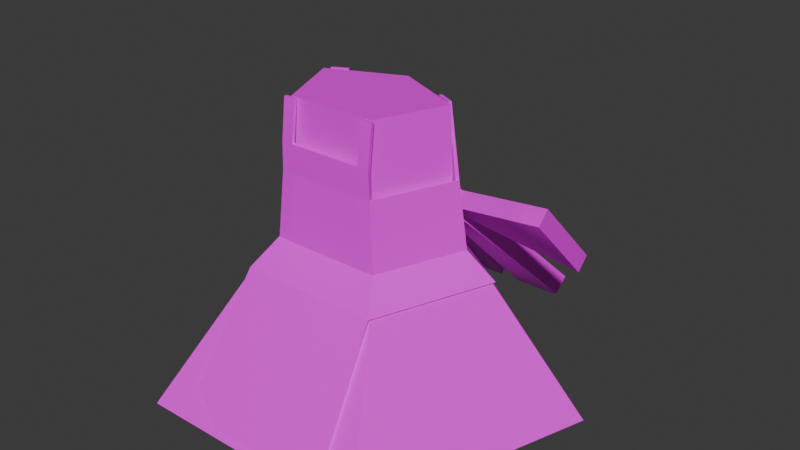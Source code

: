 # Source: body.blend  (saved by Blender 4.4.30; exported with 4.5.12 LTS)
import bpy
from mathutils import Matrix  # noqa: F401  (used for matrix-valued properties, if any)

bpy.ops.wm.read_factory_settings(use_empty=True)
scene = bpy.context.scene
scene.name = 'Scene'

# ---- collections
col_collection = bpy.data.collections.new('Collection'); scene.collection.children.link(col_collection)

# ---- images (referenced by path relative to the original .blend; pixels are not part of the script)
import os
ASSET_DIR = os.environ.get("B2B_ASSET_DIR", "")  # directory of the original .blend (textures are referenced by path, not embedded)
HERE = os.path.dirname(os.path.abspath(__file__))  # packed textures are extracted next to this script under _unpacked/

def load_image(name, relpath, width, height, colorspace="sRGB"):
    """Load a texture the original file referenced (path relative to the .blend, or extracted next to this script)."""
    p = next((c for c in (os.path.join(HERE, relpath), os.path.join(ASSET_DIR, relpath)) if relpath and os.path.exists(c)), "")
    if p:
        img = bpy.data.images.load(p, check_existing=True)
        img.name = name
    else:  # same state as the original file: an image datablock whose file is absent (Cycles renders it pink)
        img = bpy.data.images.new(name, width, height)
        img.source = "FILE"
        img.filepath = "//" + (relpath or name)
    img.colorspace_settings.name = colorspace
    return img
img_body_png = load_image('body.png', 'body.png', 1024, 1024, 'sRGB')

# ---- materials (node trees are filled in below, after node groups)
mat_material = bpy.data.materials.new('Material')
mat_material.alpha_threshold = 0.0
mat_material.roughness = 0.5
mat_material.line_color = (0.0, 0.0, 0.0, 1.0)

# ---- material node trees
mat_material.use_nodes = True; mat_material.node_tree.nodes.clear()
_N = mat_material.node_tree.nodes; _L = mat_material.node_tree.links
n0 = _N.new('ShaderNodeOutputMaterial'); n0.name = 'Material Output'; n0.location = (300, 300)
n1 = _N.new('ShaderNodeBsdfPrincipled'); n1.name = 'Principled BSDF'; n1.location = (10, 300)
n1.inputs[3].default_value = 1.45
n2 = _N.new('ShaderNodeTexImage'); n2.name = '画像テクスチャ'; n2.location = (-280, 280)
n2.image = img_body_png
_L.new(n1.outputs[0], n0.inputs[0])
_L.new(n2.outputs[0], n1.inputs[0])
n0.is_active_output = True

# ---- world
world_world = bpy.data.worlds.new('World'); scene.world = world_world
world_world.use_nodes = True; world_world.node_tree.nodes.clear()
_N = world_world.node_tree.nodes; _L = world_world.node_tree.links
n0 = _N.new('ShaderNodeOutputWorld'); n0.name = 'World Output'; n0.location = (300, 300)
n1 = _N.new('ShaderNodeBackground'); n1.name = 'Background'; n1.location = (10, 300)
n1.inputs[0].default_value = (0.05088, 0.05088, 0.05088, 1.0)
_L.new(n1.outputs[0], n0.inputs[0])
n0.is_active_output = True
world_world.color = (0.05088, 0.05088, 0.05088)
world_world.sun_shadow_jitter_overblur = 0.0

# ---- meshes
me_006 = bpy.data.meshes.new('円柱.006')
me_006.from_pydata([(0.5064, -0.9728, -0.8172), (-0.5064, -0.9728, -0.8172), (0.0, 0.4829, -3.646e-08), (0.5665, 0.1492, -1.127e-08), (0.3501, -0.3907, 2.95e-08), (-0.3501, -0.3907, 2.95e-08), (-0.5665, 0.1492, -1.127e-08), (0.7357, 0.2087, -0.1786), (0.4547, -0.5464, -0.1786), (-0.4547, -0.5464, -0.1786), (-0.7357, 0.2087, -0.1786), (0.0, 0.6754, -0.1786), (0.3173, -0.3645, 0.4368), (0.5135, 0.1248, 0.4368), (-0.2661, -1.066, -0.9472), (0.2661, -1.066, -0.9472), (0.2667, -0.3907, 2.95e-08), (-0.2667, -0.3907, 2.95e-08), (-0.2667, -0.5464, -0.1786), (0.2667, -0.5464, -0.1786), (-0.3173, -0.3645, 0.4368), (-0.5135, 0.1248, 0.4368), (0.2417, -0.3645, 0.4368), (-0.2417, -0.3645, 0.4368), (0.3173, -0.3645, 0.6148), (-0.3173, -0.3645, 0.6148), (0.2417, -0.3645, 0.6148), (-0.2417, -0.3645, 0.6148), (0.3173, -0.333, 0.872), (-0.3173, -0.333, 0.872), (0.2417, -0.333, 0.872), (-0.2417, -0.333, 0.872), (0.4357, 0.1427, 0.8752), (-0.4352, 0.1448, 0.8746), (-0.4383, 0.2248, -1.697e-08), (-0.3679, 0.442, -0.1786), (-0.3972, 0.1933, 0.4368), (-0.3315, 0.1914, 0.877), (0.4383, 0.2248, -1.697e-08), (0.3679, 0.442, -0.1786), (0.3972, 0.1933, 0.4368), (0.3327, 0.1908, 0.8765), (0.5066, -0.9894, -0.806), (-0.5066, -0.9894, -0.806), (0.0, 0.4969, 0.01433), (0.5827, 0.1547, 0.01044), (0.3601, -0.405, 0.009721), (-0.3601, -0.405, 0.009721), (-0.5827, 0.1547, 0.01044), (0.7488, 0.2132, -0.1641), (0.4594, -0.5606, -0.1653), (-0.4594, -0.5606, -0.1653), (-0.7488, 0.2132, -0.1641), (0.0, 0.6893, -0.1643), (0.3246, -0.3832, 0.438), (0.5301, 0.1356, 0.439), (-0.2661, -1.083, -0.936), (0.2661, -1.083, -0.936), (0.2667, -0.4092, 0.007573), (-0.2667, -0.4092, 0.007573), (-0.2667, -0.5622, -0.1664), (0.2667, -0.5622, -0.1664), (-0.3246, -0.3832, 0.438), (-0.5301, 0.1356, 0.439), (0.2417, -0.3845, 0.4374), (-0.2417, -0.3845, 0.4374), (0.3173, -0.3845, 0.6148), (-0.3173, -0.3845, 0.6148), (0.2417, -0.3845, 0.6148), (-0.2417, -0.3845, 0.6148), (0.3173, -0.353, 0.872), (-0.3173, -0.353, 0.872), (0.2417, -0.353, 0.872), (-0.2417, -0.353, 0.872), (0.4441, 0.1608, 0.8763), (-0.4434, 0.163, 0.8757), (-0.4474, 0.2398, 0.009504), (-0.3758, 0.455, -0.1656), (-0.4073, 0.2104, 0.4385), (-0.3397, 0.2096, 0.8781), (0.4474, 0.2398, 0.009504), (0.3758, 0.455, -0.1656), (0.4073, 0.2104, 0.4385), (0.3411, 0.2089, 0.8776), (0.0, 1.345, -1.0), (0.0, 0.3328, 0.8724), (1.279, 0.4155, -1.0), (0.4689, 0.1235, 0.8724), (0.7904, -1.088, -1.0), (0.2898, -0.3233, 0.8724), (-0.7904, -1.088, -1.0), (-0.2898, -0.3233, 0.8724), (-1.279, 0.4155, -1.0), (-0.4689, 0.1235, 0.8724), (0.0, 0.4829, -3.646e-08), (0.5665, 0.1492, -1.127e-08), (0.3501, -0.3907, 2.95e-08), (-0.3501, -0.3907, 2.95e-08), (-0.5665, 0.1492, -1.127e-08), (0.7357, 0.2087, -0.1786), (0.4547, -0.5464, -0.1786), (-0.4547, -0.5464, -0.1786), (-0.7357, 0.2087, -0.1786), (0.0, 0.6754, -0.1786), (0.0, 0.3578, 0.2064), (0.4982, 0.1312, 0.2064), (0.3079, -0.3436, 0.2064), (-0.3079, -0.3436, 0.2064), (-0.4982, 0.1312, 0.2064), (0.0, 0.3288, -0.342), (0.3127, 0.1016, -0.342), (0.1933, -0.266, -0.342), (-0.1933, -0.266, -0.342), (-0.3127, 0.1016, -0.342), (0.1841, 0.6183, -0.09157), (0.1841, 0.495, 0.0316), (0.1841, 0.7204, 0.0106), (0.1841, 0.5971, 0.1338), (0.0, 0.7357, -0.004691), (0.0, 0.5818, 0.1491), (0.0, 0.6336, -0.1069), (0.0, 0.4797, 0.04689), (0.2037, 0.5991, 0.1127), (0.2037, 0.6993, 0.01256), (0.2037, 0.6163, -0.0705), (0.2037, 0.5161, 0.02964), (0.9214, 0.4437, 0.268), (0.9278, 0.9184, -0.2237), (0.9278, 0.8354, -0.3067), (0.9214, 0.3607, 0.185), (-0.1841, 0.6183, -0.09157), (-0.1841, 0.495, 0.0316), (-0.1841, 0.7204, 0.0106), (-0.1841, 0.5971, 0.1338), (-0.2037, 0.5991, 0.1127), (-0.2037, 0.6993, 0.01256), (-0.2037, 0.6163, -0.0705), (-0.2037, 0.5161, 0.02964), (-0.9214, 0.4437, 0.268), (-0.915, 0.9184, -0.2237), (-0.915, 0.8354, -0.3067), (-0.9214, 0.3607, 0.185), (0.07143, 1.604, -0.8722), (0.4011, 1.589, -0.8569), (0.4011, 1.486, -0.9591), (0.07143, 1.502, -0.9744), (-0.07506, 1.604, -0.8722), (-0.07506, 1.502, -0.9744), (-0.3974, 1.486, -0.9591), (-0.3974, 1.589, -0.8569)], [], [(35, 11, 2, 34), (9, 10, 6, 5), (8, 19, 16, 4), (7, 8, 4, 3), (39, 7, 3, 38), (0, 15, 19, 8), (18, 9, 5, 17), (3, 4, 12, 13), (14, 18, 19, 15), (18, 17, 16, 19), (14, 1, 9, 18), (5, 6, 21, 20), (17, 5, 20, 23), (38, 3, 13, 40), (16, 17, 23, 22), (4, 16, 22, 12), (23, 20, 25, 27), (12, 22, 26, 24), (22, 23, 27, 26), (27, 25, 29, 31), (24, 26, 30, 28), (40, 13, 32, 41), (21, 36, 37, 33), (6, 34, 36, 21), (10, 35, 34, 6), (11, 39, 38, 2), (77, 76, 44, 53), (51, 47, 48, 52), (50, 46, 58, 61), (49, 45, 46, 50), (81, 80, 45, 49), (42, 50, 61, 57), (60, 59, 47, 51), (45, 55, 54, 46), (56, 57, 61, 60), (60, 61, 58, 59), (56, 60, 51, 43), (47, 62, 63, 48), (59, 65, 62, 47), (80, 82, 55, 45), (58, 64, 65, 59), (46, 54, 64, 58), (65, 69, 67, 62), (54, 66, 68, 64), (64, 68, 69, 65), (69, 73, 71, 67), (66, 70, 72, 68), (82, 83, 74, 55), (63, 75, 79, 78), (48, 63, 78, 76), (52, 48, 76, 77), (53, 44, 80, 81), (0, 8, 50, 42), (9, 1, 43, 51), (34, 2, 44, 76), (7, 39, 81, 49), (8, 7, 49, 50), (20, 21, 63, 62), (10, 9, 51, 52), (11, 35, 77, 53), (13, 12, 54, 55), (14, 15, 57, 56), (1, 14, 56, 43), (15, 0, 42, 57), (26, 27, 69, 68), (25, 20, 62, 67), (12, 24, 66, 54), (28, 30, 72, 70), (31, 29, 71, 73), (27, 31, 73, 69), (29, 25, 67, 71), (24, 28, 70, 66), (30, 26, 68, 72), (41, 32, 74, 83), (21, 33, 75, 63), (32, 13, 55, 74), (35, 10, 52, 77), (33, 37, 79, 75), (37, 36, 78, 79), (36, 34, 76, 78), (2, 38, 80, 44), (39, 11, 53, 81), (40, 41, 83, 82), (38, 40, 82, 80), (104, 85, 87, 105), (105, 87, 89, 106), (106, 89, 91, 107), (87, 85, 93, 91, 89), (107, 91, 93, 108), (108, 93, 85, 104), (90, 92, 113, 112), (102, 98, 94, 103), (101, 97, 98, 102), (100, 96, 97, 101), (99, 95, 96, 100), (103, 94, 95, 99), (84, 103, 99, 86), (86, 99, 100, 88), (88, 100, 101, 90), (90, 101, 102, 92), (92, 102, 103, 84), (98, 108, 104, 94), (97, 107, 108, 98), (96, 106, 107, 97), (95, 105, 106, 96), (94, 104, 105, 95), (109, 110, 111, 112, 113), (86, 88, 111, 110), (92, 84, 109, 113), (84, 86, 110, 109), (88, 90, 112, 111), (118, 119, 117, 116), (117, 115, 125, 122), (117, 119, 121, 115), (114, 115, 121, 120), (122, 125, 129, 126), (116, 117, 122, 123), (115, 114, 124, 125), (114, 116, 123, 124), (127, 126, 129, 128), (123, 122, 126, 127), (125, 124, 128, 129), (124, 123, 127, 128), (118, 132, 133, 119), (133, 134, 137, 131), (133, 131, 121, 119), (130, 120, 121, 131), (134, 138, 141, 137), (132, 135, 134, 133), (131, 137, 136, 130), (130, 136, 135, 132), (139, 140, 141, 138), (135, 139, 138, 134), (137, 141, 140, 136), (136, 140, 139, 135), (142, 143, 144, 145), (116, 143, 142, 118), (114, 144, 143, 116), (120, 145, 144, 114), (118, 142, 145, 120), (146, 147, 148, 149), (120, 147, 146, 118), (130, 148, 147, 120), (132, 149, 148, 130), (118, 146, 149, 132)])
me_006.polygons.foreach_set('use_smooth', [True] * 145)
_k = set([(0, 8), (0, 15), (0, 42), (1, 9), (1, 14), (1, 43), (2, 11), (2, 34), (2, 38), (2, 44), (3, 4), (3, 7), (3, 13), (3, 38), (4, 8), (4, 12), (4, 16), (5, 6), (5, 9), (5, 17), (5, 20), (6, 10), (6, 21), (6, 34), (7, 8), (7, 39), (7, 49), (8, 19), (8, 50), (9, 10), (9, 18), (9, 51), (10, 35), (10, 52), (11, 35), (11, 39), (11, 53), (12, 13), (12, 22), (12, 24), (12, 54), (13, 32), (13, 40), (13, 55), (14, 15), (14, 56), (15, 57), (16, 17), (18, 19), (20, 21), (20, 23), (20, 25), (20, 62), (21, 33), (21, 36), (21, 63), (22, 23), (24, 28), (24, 66), (25, 29), (25, 67), (26, 27), (26, 30), (26, 68), (27, 31), (27, 69), (28, 30), (28, 70), (29, 31), (29, 71), (30, 72), (31, 73), (32, 41), (32, 74), (33, 37), (33, 75), (34, 35), (34, 36), (34, 76), (35, 77), (36, 37), (36, 78), (37, 79), (38, 39), (38, 40), (38, 80), (39, 81), (40, 41), (40, 82), (41, 83), (42, 50), (42, 57), (43, 51), (43, 56), (44, 53), (44, 76), (44, 80), (45, 46), (45, 49), (45, 55), (45, 80), (46, 50), (46, 54), (46, 58), (47, 48), (47, 51), (47, 59), (47, 62), (48, 52), (48, 63), (48, 76), (49, 50), (49, 81), (50, 61), (51, 52), (51, 60), (52, 77), (53, 77), (53, 81), (54, 55), (54, 64), (54, 66), (55, 74), (55, 82), (56, 57), (58, 59), (58, 64), (59, 65), (60, 61), (62, 63), (62, 65), (62, 67), (63, 75), (63, 78), (64, 65), (66, 70), (67, 71), (68, 69), (68, 72), (69, 73), (70, 72), (71, 73), (74, 83), (75, 79), (76, 77), (76, 78), (78, 79), (80, 81), (80, 82), (82, 83), (84, 86), (84, 92), (84, 103), (84, 109), (85, 87), (85, 93), (85, 104), (86, 88), (86, 99), (86, 110), (87, 89), (87, 105), (88, 90), (88, 100), (88, 111), (89, 91), (89, 106), (90, 92), (90, 101), (90, 112), (91, 93), (91, 107), (92, 102), (92, 113), (93, 108), (94, 95), (94, 98), (94, 103), (94, 104), (95, 96), (95, 99), (95, 105), (96, 97), (96, 100), (96, 106), (97, 98), (97, 101), (97, 107), (98, 102), (98, 108), (99, 100), (99, 103), (100, 101), (101, 102), (102, 103), (104, 105), (104, 108), (105, 106), (106, 107), (107, 108), (109, 110), (109, 113), (110, 111), (111, 112), (112, 113), (114, 115), (114, 116), (114, 124), (114, 144), (115, 117), (115, 121), (115, 125), (116, 117), (116, 123), (116, 143), (117, 119), (117, 122), (118, 120), (118, 142), (118, 146), (119, 121), (119, 133), (120, 145), (120, 147), (121, 131), (122, 123), (122, 125), (122, 126), (123, 124), (123, 127), (124, 125), (124, 128), (125, 129), (126, 127), (126, 129), (127, 128), (128, 129), (130, 131), (130, 132), (130, 136), (130, 148), (131, 133), (131, 137), (132, 133), (132, 135), (132, 149), (133, 134), (134, 135), (134, 137), (134, 138), (135, 136), (135, 139), (136, 137), (136, 140), (137, 141), (138, 139), (138, 141), (139, 140), (140, 141), (142, 143), (142, 145), (143, 144), (144, 145), (146, 147), (146, 149), (147, 148), (148, 149)])
me_006.attributes.new('sharp_edge', 'BOOLEAN', 'EDGE').data.foreach_set('value', [ (min(e.vertices), max(e.vertices)) in _k for e in me_006.edges])
_uv = me_006.uv_layers.new(name='UVMap')
_uv.uv.foreach_set('vector', [0.8918, 0.7562, 0.9167, 0.7493, 0.9148, 0.7637, 0.8804, 0.7747, 0.7997, 0.7765, 0.864, 0.7551, 0.8688, 0.7733, 0.8164, 0.7945, 0.7554, 0.8247, 0.7678, 0.8188, 0.7786, 0.8341, 0.7729, 0.839, 0.741, 0.8851, 0.7554, 0.8247, 0.7729, 0.839, 0.7573, 0.8879, 0.7445, 0.9091, 0.741, 0.8851, 0.7573, 0.8879, 0.7595, 0.8976, 0.7438, 0.7935, 0.7465, 0.784, 0.7678, 0.8188, 0.7554, 0.8247, 0.7946, 0.7905, 0.7997, 0.7765, 0.8164, 0.7945, 0.8115, 0.8008, 0.7573, 0.8879, 0.7729, 0.839, 0.8036, 0.8621, 0.7839, 0.8923, 0.7541, 0.7734, 0.7946, 0.7905, 0.7678, 0.8188, 0.7465, 0.784, 0.7946, 0.7905, 0.8115, 0.8008, 0.7786, 0.8341, 0.7678, 0.8188, 0.7541, 0.7734, 0.7641, 0.7684, 0.7997, 0.7765, 0.7946, 0.7905, 0.8164, 0.7945, 0.8688, 0.7733, 0.8772, 0.8051, 0.8412, 0.8272, 0.8115, 0.8008, 0.8164, 0.7945, 0.8412, 0.8272, 0.8362, 0.8314, 0.7595, 0.8976, 0.7573, 0.8879, 0.7839, 0.8923, 0.7828, 0.8991, 0.7786, 0.8341, 0.8115, 0.8008, 0.8362, 0.8314, 0.8076, 0.8575, 0.7729, 0.839, 0.7786, 0.8341, 0.8076, 0.8575, 0.8036, 0.8621, 0.8362, 0.8314, 0.8412, 0.8272, 0.85, 0.8391, 0.8452, 0.8428, 0.8036, 0.8621, 0.8076, 0.8575, 0.8171, 0.8667, 0.8135, 0.8703, 0.8076, 0.8575, 0.8362, 0.8314, 0.8452, 0.8428, 0.8171, 0.8667, 0.8452, 0.8428, 0.85, 0.8391, 0.8645, 0.8552, 0.8587, 0.8615, 0.8135, 0.8703, 0.8171, 0.8667, 0.8303, 0.8805, 0.827, 0.8856, 0.7828, 0.8991, 0.7839, 0.8923, 0.8003, 0.9006, 0.8004, 0.9061, 0.8772, 0.8051, 0.8852, 0.8029, 0.8944, 0.818, 0.8935, 0.8301, 0.8688, 0.7733, 0.8804, 0.7747, 0.8852, 0.8029, 0.8772, 0.8051, 0.864, 0.7551, 0.8918, 0.7562, 0.8804, 0.7747, 0.8688, 0.7733, 0.741, 0.931, 0.7445, 0.9091, 0.7595, 0.8976, 0.7531, 0.9281, 0.5664, 0.08184, 0.5704, 0.1009, 0.5383, 0.08657, 0.5393, 0.06874, 0.6178, 0.1486, 0.6005, 0.1509, 0.5796, 0.1068, 0.5934, 0.0954, 0.6176, 0.2071, 0.6002, 0.2046, 0.6002, 0.1975, 0.6164, 0.1956, 0.5925, 0.2599, 0.5789, 0.2483, 0.6002, 0.2046, 0.6176, 0.2071, 0.5654, 0.273, 0.5696, 0.2541, 0.5789, 0.2483, 0.5925, 0.2599, 0.6633, 0.2088, 0.6176, 0.2071, 0.6164, 0.1956, 0.6726, 0.1943, 0.6164, 0.1601, 0.6005, 0.158, 0.6005, 0.1509, 0.6178, 0.1486, 0.5789, 0.2483, 0.5567, 0.23, 0.5692, 0.1991, 0.6002, 0.2046, 0.6731, 0.1628, 0.6726, 0.1943, 0.6164, 0.1956, 0.6164, 0.1601, 0.6164, 0.1601, 0.6164, 0.1956, 0.6002, 0.1975, 0.6005, 0.158, 0.6731, 0.1628, 0.6164, 0.1601, 0.6178, 0.1486, 0.6641, 0.148, 0.6005, 0.1509, 0.5692, 0.1561, 0.557, 0.1249, 0.5796, 0.1068, 0.6005, 0.158, 0.5695, 0.1617, 0.5692, 0.1561, 0.6005, 0.1509, 0.5696, 0.2541, 0.5504, 0.2361, 0.5567, 0.23, 0.5789, 0.2483, 0.6002, 0.1975, 0.5695, 0.1935, 0.5695, 0.1617, 0.6005, 0.158, 0.6002, 0.2046, 0.5692, 0.1991, 0.5695, 0.1935, 0.6002, 0.1975, 0.5695, 0.1617, 0.5577, 0.162, 0.5575, 0.157, 0.5692, 0.1561, 0.5692, 0.1991, 0.5576, 0.1983, 0.5578, 0.1933, 0.5695, 0.1935, 0.5695, 0.1935, 0.5578, 0.1933, 0.5577, 0.162, 0.5695, 0.1617, 0.5577, 0.162, 0.5405, 0.1625, 0.5403, 0.1575, 0.5575, 0.157, 0.5576, 0.1983, 0.5406, 0.1978, 0.5407, 0.1928, 0.5578, 0.1933, 0.5504, 0.2361, 0.5293, 0.2194, 0.5343, 0.2147, 0.5567, 0.23, 0.557, 0.1249, 0.5343, 0.1399, 0.5293, 0.1351, 0.5509, 0.1187, 0.5796, 0.1068, 0.557, 0.1249, 0.5509, 0.1187, 0.5704, 0.1009, 0.5934, 0.0954, 0.5796, 0.1068, 0.5704, 0.1009, 0.5664, 0.08184, 0.5382, 0.2857, 0.5375, 0.2679, 0.5696, 0.2541, 0.5654, 0.273, 0.7438, 0.7935, 0.7554, 0.8247, 0.7543, 0.8243, 0.743, 0.7935, 0.7997, 0.7765, 0.7641, 0.7684, 0.7639, 0.7675, 0.7991, 0.7753, 0.8804, 0.7747, 0.9148, 0.7637, 0.9157, 0.7648, 0.8819, 0.7758, 0.741, 0.8851, 0.7445, 0.9091, 0.7435, 0.9091, 0.74, 0.8851, 0.7554, 0.8247, 0.741, 0.8851, 0.74, 0.8851, 0.7543, 0.8243, 0.8851, 0.8715, 0.9046, 0.859, 0.9061, 0.8588, 0.8847, 0.8726, 0.864, 0.7551, 0.7997, 0.7765, 0.7991, 0.7753, 0.8638, 0.7539, 0.9167, 0.7493, 0.8918, 0.7562, 0.8917, 0.755, 0.9169, 0.7482, 0.8242, 0.9282, 0.8404, 0.9149, 0.8414, 0.9148, 0.8238, 0.9292, 0.7541, 0.7734, 0.7465, 0.784, 0.7459, 0.7837, 0.7537, 0.7729, 0.7641, 0.7684, 0.7541, 0.7734, 0.7537, 0.7729, 0.7639, 0.7675, 0.7465, 0.784, 0.7438, 0.7935, 0.743, 0.7935, 0.7459, 0.7837, 0.843, 0.8861, 0.8582, 0.8752, 0.8591, 0.8757, 0.8435, 0.8869, 0.8779, 0.866, 0.8851, 0.8715, 0.8847, 0.8726, 0.8772, 0.8669, 0.8404, 0.9149, 0.8374, 0.9072, 0.8383, 0.9068, 0.8414, 0.9148, 0.8302, 0.8957, 0.8301, 0.8906, 0.8314, 0.8914, 0.8312, 0.8955, 0.8588, 0.8615, 0.8645, 0.8552, 0.8652, 0.8574, 0.8601, 0.8623, 0.8582, 0.8752, 0.8588, 0.8615, 0.8601, 0.8623, 0.8591, 0.8757, 0.8645, 0.8552, 0.8779, 0.866, 0.8772, 0.8669, 0.8652, 0.8574, 0.8374, 0.9072, 0.8302, 0.8957, 0.8312, 0.8955, 0.8383, 0.9068, 0.8301, 0.8906, 0.843, 0.8861, 0.8435, 0.8869, 0.8314, 0.8914, 0.8004, 0.9061, 0.8063, 0.9103, 0.8054, 0.9113, 0.7998, 0.907, 0.9046, 0.859, 0.8935, 0.8301, 0.8953, 0.8299, 0.9061, 0.8588, 0.8063, 0.9103, 0.8242, 0.9282, 0.8238, 0.9292, 0.8054, 0.9113, 0.8918, 0.7562, 0.864, 0.7551, 0.8638, 0.7539, 0.8917, 0.755, 0.8935, 0.8301, 0.8944, 0.818, 0.8956, 0.8178, 0.8953, 0.8299, 0.8944, 0.818, 0.8852, 0.8028, 0.8862, 0.8025, 0.8956, 0.8178, 0.8852, 0.8028, 0.8804, 0.7747, 0.8819, 0.7758, 0.8862, 0.8025, 0.7531, 0.9281, 0.7595, 0.8976, 0.7605, 0.8987, 0.7541, 0.9287, 0.7445, 0.9091, 0.741, 0.931, 0.74, 0.9313, 0.7435, 0.9091, 0.7828, 0.8991, 0.8004, 0.9061, 0.7998, 0.907, 0.7826, 0.9, 0.7595, 0.8976, 0.7828, 0.8991, 0.7826, 0.9, 0.7605, 0.8987, 0.57, 0.6176, 0.5293, 0.6046, 0.5388, 0.5731, 0.5825, 0.5826, 0.5825, 0.5826, 0.5388, 0.5731, 0.543, 0.5431, 0.588, 0.5464, 0.588, 0.5464, 0.543, 0.5431, 0.5428, 0.5065, 0.5886, 0.5028, 0.8406, 0.06874, 0.8546, 0.1002, 0.8406, 0.1316, 0.8106, 0.1196, 0.8106, 0.08074, 0.5886, 0.5028, 0.5428, 0.5065, 0.5387, 0.4762, 0.5828, 0.4667, 0.5828, 0.4667, 0.5387, 0.4762, 0.5293, 0.4444, 0.5703, 0.4315, 0.8481, 0.6107, 0.74, 0.5663, 0.8094, 0.5201, 0.8314, 0.5319, 0.2731, 0.4999, 0.2689, 0.5163, 0.226, 0.5262, 0.2159, 0.5118, 0.3137, 0.5354, 0.2978, 0.5424, 0.2689, 0.5163, 0.2731, 0.4999, 0.3137, 0.5964, 0.2978, 0.5894, 0.2978, 0.5424, 0.3137, 0.5354, 0.2731, 0.6319, 0.2689, 0.6155, 0.2978, 0.5894, 0.3137, 0.5964, 0.2159, 0.62, 0.226, 0.6056, 0.2689, 0.6155, 0.2731, 0.6319, 0.3918, 0.06874, 0.3752, 0.1378, 0.3172, 0.1443, 0.287, 0.08406, 0.287, 0.08406, 0.3172, 0.1443, 0.2818, 0.1851, 0.2159, 0.1626, 0.2159, 0.1626, 0.2818, 0.1851, 0.2818, 0.246, 0.2159, 0.2685, 0.2159, 0.2685, 0.2818, 0.246, 0.3172, 0.2868, 0.287, 0.3471, 0.287, 0.3471, 0.3172, 0.2868, 0.3752, 0.2933, 0.3918, 0.3624, 0.5974, 0.4635, 0.5828, 0.4667, 0.5703, 0.4315, 0.5829, 0.4232, 0.6025, 0.5015, 0.5886, 0.5028, 0.5828, 0.4667, 0.5974, 0.4635, 0.6023, 0.5477, 0.588, 0.5464, 0.5886, 0.5028, 0.6025, 0.5015, 0.597, 0.5859, 0.5825, 0.5826, 0.588, 0.5464, 0.6023, 0.5477, 0.5825, 0.626, 0.57, 0.6176, 0.5825, 0.5826, 0.597, 0.5859, 0.8133, 0.4946, 0.839, 0.4937, 0.8497, 0.5155, 0.8314, 0.5319, 0.8094, 0.5201, 0.8819, 0.4291, 0.9272, 0.5301, 0.8497, 0.5155, 0.839, 0.4937, 0.74, 0.5663, 0.74, 0.4474, 0.8133, 0.4946, 0.8094, 0.5201, 0.778, 0.4232, 0.8819, 0.4291, 0.839, 0.4937, 0.8133, 0.4946, 0.9272, 0.5301, 0.8481, 0.6107, 0.8314, 0.5319, 0.8497, 0.5155, 0.2427, 0.8319, 0.2281, 0.8319, 0.2295, 0.8195, 0.2412, 0.8195, 0.06874, 0.4329, 0.07842, 0.4329, 0.07752, 0.4346, 0.06965, 0.4346, 0.06874, 0.4329, 0.06874, 0.4205, 0.07842, 0.4205, 0.07842, 0.4329, 0.5188, 0.8378, 0.5071, 0.8378, 0.5057, 0.8255, 0.5203, 0.8255, 0.06965, 0.4346, 0.07752, 0.4346, 0.07752, 0.4849, 0.06965, 0.4849, 0.2412, 0.8195, 0.2295, 0.8195, 0.2306, 0.8179, 0.2401, 0.8179, 0.5071, 0.8378, 0.5188, 0.8378, 0.5177, 0.8394, 0.5082, 0.8394, 0.07842, 0.5855, 0.06874, 0.5855, 0.06965, 0.5838, 0.07752, 0.5838, 0.07047, 0.5307, 0.06965, 0.4849, 0.07752, 0.4849, 0.07834, 0.5307, 0.2401, 0.8179, 0.2306, 0.8179, 0.2159, 0.7699, 0.2617, 0.7694, 0.5082, 0.8394, 0.5177, 0.8394, 0.5393, 0.888, 0.4935, 0.8875, 0.07752, 0.5838, 0.06965, 0.5838, 0.07047, 0.5307, 0.07834, 0.5307, 0.2427, 0.8319, 0.2412, 0.8442, 0.2295, 0.8442, 0.2281, 0.8319, 0.06874, 0.4081, 0.06965, 0.4064, 0.07752, 0.4064, 0.07842, 0.4081, 0.06874, 0.4081, 0.07842, 0.4081, 0.07842, 0.4205, 0.06874, 0.4205, 0.5188, 0.8132, 0.5203, 0.8255, 0.5057, 0.8255, 0.5071, 0.8132, 0.06965, 0.4064, 0.06965, 0.3561, 0.07752, 0.3561, 0.07752, 0.4064, 0.2412, 0.8442, 0.2401, 0.8458, 0.2306, 0.8458, 0.2295, 0.8442, 0.5071, 0.8132, 0.5082, 0.8116, 0.5177, 0.8116, 0.5188, 0.8132, 0.07842, 0.2563, 0.07752, 0.258, 0.06965, 0.258, 0.06874, 0.2563, 0.07047, 0.3103, 0.07834, 0.3103, 0.07752, 0.3561, 0.06965, 0.3561, 0.2401, 0.8458, 0.2617, 0.8935, 0.2159, 0.8939, 0.2306, 0.8458, 0.5082, 0.8116, 0.4935, 0.7635, 0.5393, 0.7639, 0.5177, 0.8116, 0.07752, 0.258, 0.07834, 0.3103, 0.07047, 0.3103, 0.06965, 0.258, 0.06874, 0.6912, 0.06874, 0.669, 0.07842, 0.669, 0.07842, 0.6912, 0.2412, 0.8195, 0.3235, 0.805, 0.3249, 0.8271, 0.2427, 0.8319, 0.07842, 0.5855, 0.07842, 0.669, 0.06874, 0.669, 0.06874, 0.5855, 0.5203, 0.8255, 0.6025, 0.8303, 0.601, 0.8524, 0.5188, 0.8378, 0.06874, 0.7736, 0.06874, 0.6912, 0.07842, 0.6912, 0.07842, 0.7736, 0.06874, 0.1511, 0.07842, 0.1511, 0.07842, 0.1728, 0.06874, 0.1728, 0.07842, 0.06874, 0.07842, 0.1511, 0.06874, 0.1511, 0.06874, 0.06874, 0.5188, 0.8132, 0.601, 0.7989, 0.6025, 0.8205, 0.5203, 0.8255, 0.06874, 0.2563, 0.06874, 0.1728, 0.07842, 0.1728, 0.07842, 0.2563, 0.2427, 0.8319, 0.3249, 0.8369, 0.3235, 0.8585, 0.2412, 0.8442])
me_006.materials.append(mat_material)
me_006.update()
me_006.normals_split_custom_set([tuple(v) for v in zip(*[iter([0.3914, -0.642, -0.6592, 0.3914, -0.642, -0.6592, 0.3914, -0.642, -0.6592, 0.3914, -0.642, -0.6592, 0.7247, 0.2784, -0.6304, 0.7247, 0.2784, -0.6304, 0.7247, 0.2784, -0.6304, 0.7247, 0.2784, -0.6304, 0.0, 0.7538, -0.6571, 0.0, 0.7538, -0.6571, 0.0, 0.7538, -0.6571, 0.0, 0.7538, -0.6571, -0.7247, 0.2784, -0.6304, -0.7247, 0.2784, -0.6304, -0.7247, 0.2784, -0.6304, -0.7247, 0.2784, -0.6304, -0.4119, -0.6617, -0.6265, -0.4119, -0.6617, -0.6265, -0.4119, -0.6617, -0.6265, -0.4119, -0.6617, -0.6265, -0.01114, 0.8296, -0.5582, -0.009928, 0.8295, -0.5583, -0.005572, 0.829, -0.5592, -0.01114, 0.8296, -0.5582, 0.0, 0.7538, -0.6571, 0.0, 0.7538, -0.6571, 0.0, 0.7538, -0.6571, 0.0, 0.7538, -0.6571, -0.9243, 0.3705, -0.09159, -0.9243, 0.3705, -0.09159, -0.9243, 0.3705, -0.09159, -0.9243, 0.3705, -0.09159, 0.009928, 0.8295, -0.5583, 0.005572, 0.829, -0.5592, -0.005572, 0.829, -0.5592, -0.009928, 0.8295, -0.5583, 0.0, 0.7538, -0.6571, 0.0, 0.7538, -0.6571, 0.0, 0.7538, -0.6571, 0.0, 0.7538, -0.6571, 0.009928, 0.8295, -0.5583, 0.01114, 0.8296, -0.5582, 0.01114, 0.8296, -0.5582, 0.005572, 0.829, -0.5592, 0.9243, 0.3705, -0.09159, 0.9243, 0.3705, -0.09159, 0.9243, 0.3705, -0.09159, 0.9243, 0.3705, -0.09159, 0.0, 0.9982, -0.05975, 0.0, 0.9982, -0.05975, 0.0, 0.9982, -0.05975, 0.0, 0.9982, -0.05975, -0.5045, -0.8565, -0.1092, -0.5045, -0.8565, -0.1092, -0.5045, -0.8565, -0.1092, -0.5045, -0.8565, -0.1092, 0.0, 0.9982, -0.05975, 0.0, 0.9982, -0.05975, 0.0, 0.9982, -0.05975, 0.0, 0.9982, -0.05975, 0.0, 0.9982, -0.05975, 0.0, 0.9982, -0.05975, 0.0, 0.9982, -0.05975, 0.0, 0.9982, -0.05975, 0.0, 1.0, -1.557e-07, 0.0, 1.0, -1.383e-07, 0.0, 0.9981, -0.06095, 0.0, 0.9992, -0.04063, 0.0, 1.0, -1.383e-07, 0.0, 1.0, -1.557e-07, 0.0, 0.9992, -0.04063, 0.0, 0.9981, -0.06095, 0.0, 1.0, -1.557e-07, 0.0, 1.0, -1.557e-07, 0.0, 0.9992, -0.04063, 0.0, 0.9992, -0.04063, 0.0, 0.9992, -0.04063, 0.0, 0.9981, -0.06095, 0.0, 0.9926, -0.1217, 0.0, 0.9926, -0.1217, 0.0, 0.9981, -0.06095, 0.0, 0.9992, -0.04063, 0.0, 0.9926, -0.1217, 0.0, 0.9926, -0.1217, -0.469, -0.8811, -0.06049, -0.469, -0.8811, -0.06049, -0.469, -0.8811, -0.06049, -0.469, -0.8811, -0.06049, 0.4632, -0.8844, -0.05771, 0.4632, -0.8844, -0.05771, 0.4632, -0.8844, -0.05771, 0.4632, -0.8844, -0.05771, 0.5045, -0.8565, -0.1092, 0.5045, -0.8565, -0.1092, 0.5045, -0.8565, -0.1092, 0.5045, -0.8565, -0.1092, 0.4119, -0.6617, -0.6265, 0.4119, -0.6617, -0.6265, 0.4119, -0.6617, -0.6265, 0.4119, -0.6617, -0.6265, -0.3914, -0.642, -0.6592, -0.3914, -0.642, -0.6592, -0.3914, -0.642, -0.6592, -0.3914, -0.642, -0.6592, -0.3882, 0.642, 0.6612, -0.3882, 0.642, 0.6612, -0.3882, 0.642, 0.6612, -0.3882, 0.642, 0.6612, -0.7258, -0.2795, 0.6285, -0.7258, -0.2795, 0.6285, -0.7258, -0.2795, 0.6285, -0.7258, -0.2795, 0.6285, 0.007721, -0.7481, 0.6636, 0.007721, -0.7481, 0.6636, 0.003916, -0.7495, 0.662, 0.003849, -0.7495, 0.662, 0.7258, -0.2795, 0.6285, 0.7258, -0.2795, 0.6285, 0.7258, -0.2795, 0.6285, 0.7258, -0.2795, 0.6285, 0.4193, 0.6565, 0.627, 0.4193, 0.6565, 0.627, 0.4193, 0.6565, 0.627, 0.4193, 0.6565, 0.627, 0.0126, -0.8293, 0.5586, 0.0126, -0.8293, 0.5586, 0.006323, -0.8289, 0.5594, 0.01133, -0.8292, 0.5588, -0.003849, -0.7495, 0.662, -0.003916, -0.7495, 0.662, -0.007721, -0.7481, 0.6636, -0.007721, -0.7481, 0.6636, 0.9251, -0.3674, 0.0963, 0.9251, -0.3674, 0.0963, 0.9251, -0.3674, 0.0963, 0.9251, -0.3674, 0.0963, -0.01128, -0.8292, 0.5588, 0.01133, -0.8292, 0.5588, 0.006323, -0.8289, 0.5594, -0.006323, -0.8289, 0.5594, -0.003849, -0.7495, 0.662, 0.003849, -0.7495, 0.662, 0.003916, -0.7495, 0.662, -0.003916, -0.7495, 0.662, -0.01128, -0.8292, 0.5588, -0.006323, -0.8289, 0.5594, -0.0126, -0.8293, 0.5586, -0.0126, -0.8293, 0.5586, -0.9251, -0.3674, 0.0963, -0.9251, -0.3674, 0.0963, -0.9251, -0.3674, 0.0963, -0.9251, -0.3674, 0.0963, -0.03054, -0.9979, 0.05627, -0.03054, -0.9979, 0.05627, -0.03054, -0.9979, 0.05627, -0.03054, -0.9979, 0.05627, 0.5234, 0.8457, 0.1044, 0.5234, 0.8457, 0.1044, 0.5234, 0.8457, 0.1044, 0.5234, 0.8457, 0.1044, 0.0, -0.9984, 0.05729, 0.0, -0.9984, 0.05729, 0.0, -0.9984, 0.05729, 0.0, -0.9984, 0.05729, 0.03054, -0.9979, 0.05627, 0.03054, -0.9979, 0.05627, 0.03054, -0.9979, 0.05627, 0.03054, -0.9979, 0.05627, -0.004349, -1.0, -0.001905, -0.002911, -0.9992, 0.03935, -0.004424, -0.9983, 0.05826, -0.008719, -1.0, -0.003768, 0.008719, -1.0, -0.003768, 0.004424, -0.9983, 0.05826, 0.002911, -0.9992, 0.03935, 0.004349, -1.0, -0.001905, 0.004349, -1.0, -0.001905, 0.002911, -0.9992, 0.03935, -0.002911, -0.9992, 0.03935, -0.004349, -1.0, -0.001905, -0.002911, -0.9992, 0.03935, 0.0, -0.9926, 0.1217, 0.0, -0.9926, 0.1217, -0.004424, -0.9983, 0.05826, 0.004424, -0.9983, 0.05826, 0.0, -0.9926, 0.1217, 0.0, -0.9926, 0.1217, 0.002911, -0.9992, 0.03935, 0.4776, 0.8766, 0.05926, 0.4776, 0.8766, 0.05926, 0.4776, 0.8766, 0.05926, 0.4776, 0.8766, 0.05926, -0.472, 0.8798, 0.05649, -0.472, 0.8798, 0.05649, -0.472, 0.8798, 0.05649, -0.472, 0.8798, 0.05649, -0.5234, 0.8457, 0.1044, -0.5234, 0.8457, 0.1044, -0.5234, 0.8457, 0.1044, -0.5234, 0.8457, 0.1044, -0.4193, 0.6565, 0.627, -0.4193, 0.6565, 0.627, -0.4193, 0.6565, 0.627, -0.4193, 0.6565, 0.627, 0.3882, 0.642, 0.6612, 0.3882, 0.642, 0.6612, 0.3882, 0.642, 0.6612, 0.3882, 0.642, 0.6612, 0.9896, 0.1427, -0.01885, 0.9896, 0.1427, -0.01885, 0.9896, 0.1427, -0.01885, 0.9896, 0.1427, -0.01885, -0.9896, 0.1427, -0.01885, -0.9896, 0.1427, -0.01885, -0.9896, 0.1427, -0.01885, -0.9896, 0.1427, -0.01885, 0.3115, -0.5428, 0.7799, 0.3115, -0.5428, 0.7799, 0.3115, -0.5428, 0.7799, 0.3115, -0.5428, 0.7799, 0.3927, 0.6101, -0.6881, 0.3927, 0.6101, -0.6881, 0.3927, 0.6101, -0.6881, 0.3927, 0.6101, -0.6881, 0.7604, -0.2833, -0.5845, 0.7604, -0.2833, -0.5845, 0.7604, -0.2833, -0.5845, 0.7604, -0.2833, -0.5845, 0.1275, 0.04973, 0.9906, 0.1275, 0.04973, 0.9906, 0.1275, 0.04973, 0.9906, 0.1275, 0.04973, 0.9906, -0.7604, -0.2833, -0.5845, -0.7604, -0.2833, -0.5845, -0.7604, -0.2833, -0.5845, -0.7604, -0.2833, -0.5845, -0.3776, 0.6024, -0.7033, -0.3776, 0.6024, -0.7033, -0.3776, 0.6024, -0.7033, -0.3776, 0.6024, -0.7033, -0.1275, 0.04973, 0.9906, -0.1275, 0.04973, 0.9906, -0.1275, 0.04973, 0.9906, -0.1275, 0.04973, 0.9906, 0.0, -0.5594, -0.8289, 0.0, -0.5594, -0.8289, 0.0, -0.5594, -0.8289, 0.0, -0.5594, -0.8289, -0.5538, -0.4618, -0.6929, -0.5538, -0.4618, -0.6929, -0.5538, -0.4618, -0.6929, -0.5538, -0.4618, -0.6929, 0.5538, -0.4618, -0.6929, 0.5538, -0.4618, -0.6929, 0.5538, -0.4618, -0.6929, 0.5538, -0.4618, -0.6929, 0.0, 0.0, 1.0, 0.0, 0.0, 1.0, 0.0, 0.0, 1.0, 0.0, 0.0, 1.0, -0.9826, 0.1845, 0.02073, -0.9826, 0.1845, 0.02073, -0.9826, 0.1845, 0.02073, -0.9826, 0.1845, 0.02073, 0.9826, 0.1845, 0.02073, 0.9826, 0.1845, 0.02073, 0.9826, 0.1845, 0.02073, 0.9826, 0.1845, 0.02073, 0.0, 0.0, 1.0, 0.0, 0.0, 1.0, 0.0, 0.0, 1.0, 0.0, 0.0, 1.0, 0.0, 0.0, 1.0, 0.0, 0.0, 1.0, 0.0, 0.0, 1.0, 0.0, 0.0, 1.0, 1.0, 0.0, 0.0, 1.0, 0.0, 0.0, 1.0, 0.0, 0.0, 1.0, 0.0, 0.0, -1.0, 0.0, 0.0, -1.0, 0.0, 0.0, -1.0, 0.0, 0.0, -1.0, 0.0, 0.0, 1.0, 0.0, 0.0, 1.0, 0.0, 0.0, 1.0, 0.0, 0.0, 1.0, 0.0, 0.0, -1.0, 0.0, 0.0, -1.0, 0.0, 0.0, -1.0, 0.0, 0.0, -1.0, 0.0, 0.0, -0.01441, -0.05783, 0.9982, -0.01441, -0.05783, 0.9982, -0.01441, -0.05783, 0.9982, -0.01441, -0.05783, 0.9982, -0.7372, -0.6528, 0.1745, -0.7372, -0.6528, 0.1745, -0.7372, -0.6528, 0.1745, -0.7372, -0.6528, 0.1745, 0.7332, -0.6585, 0.1696, 0.7332, -0.6585, 0.1696, 0.7332, -0.6585, 0.1696, 0.7332, -0.6585, 0.1696, -0.3927, 0.6101, -0.6881, -0.3927, 0.6101, -0.6881, -0.3927, 0.6101, -0.6881, -0.3927, 0.6101, -0.6881, 0.003862, -0.05944, 0.9982, 0.003862, -0.05944, 0.9982, 0.003862, -0.05944, 0.9982, 0.003862, -0.05944, 0.9982, 0.8761, 0.464, -0.1313, 0.8761, 0.464, -0.1313, 0.8761, 0.464, -0.1313, 0.8761, 0.464, -0.1313, 0.8511, 0.5233, -0.04295, 0.8511, 0.5233, -0.04295, 0.8511, 0.5233, -0.04295, 0.8511, 0.5233, -0.04295, -0.3115, -0.5428, 0.7799, -0.3115, -0.5428, 0.7799, -0.3115, -0.5428, 0.7799, -0.3115, -0.5428, 0.7799, 0.3776, 0.6024, -0.7033, 0.3776, 0.6024, -0.7033, 0.3776, 0.6024, -0.7033, 0.3776, 0.6024, -0.7033, -0.8731, 0.4705, -0.1278, -0.8731, 0.4705, -0.1278, -0.8731, 0.4705, -0.1278, -0.8731, 0.4705, -0.1278, -0.8511, 0.5233, -0.04295, -0.8511, 0.5233, -0.04295, -0.8511, 0.5233, -0.04295, -0.8511, 0.5233, -0.04295, 0.4107, 0.9112, 0.03145, 0.4107, 0.9112, 0.03145, 0.4107, 0.9112, 0.03145, 0.4107, 0.9112, 0.03145, 0.9276, -0.3718, 0.03656, 0.9276, -0.3718, 0.03656, 0.9276, -0.3718, 0.03656, 0.9276, -0.3718, 0.03656, 0.0, -0.9995, 0.03037, 0.0, -0.9995, 0.03037, 0.0, -0.9995, 0.03037, 0.0, -0.9995, 0.03037, 0.0, 0.0, 1.0, 0.0, 0.0, 1.0, 0.0, 0.0, 1.0, 0.0, 0.0, 1.0, 0.0, 0.0, 1.0, -0.9276, -0.3718, 0.03656, -0.9276, -0.3718, 0.03656, -0.9276, -0.3718, 0.03656, -0.9276, -0.3718, 0.03656, -0.4107, 0.9112, 0.03145, -0.4107, 0.9112, 0.03145, -0.4107, 0.9112, 0.03145, -0.4107, 0.9112, 0.03145, 0.5944, 0.1931, -0.7806, 0.5944, 0.1931, -0.7806, 0.5944, 0.1931, -0.7806, 0.5944, 0.1931, -0.7806, -0.3992, 0.6495, 0.6471, -0.3992, 0.6495, 0.6471, -0.3992, 0.6495, 0.6471, -0.3992, 0.6495, 0.6471, -0.7247, -0.2784, 0.6304, -0.7247, -0.2784, 0.6304, -0.7247, -0.2784, 0.6304, -0.7247, -0.2784, 0.6304, 0.0, -0.7538, 0.6571, 0.0, -0.7538, 0.6571, 0.0, -0.7538, 0.6571, 0.0, -0.7538, 0.6571, 0.7247, -0.2784, 0.6304, 0.7247, -0.2784, 0.6304, 0.7247, -0.2784, 0.6304, 0.7247, -0.2784, 0.6304, 0.3992, 0.6495, 0.6471, 0.3992, 0.6495, 0.6471, 0.3992, 0.6495, 0.6471, 0.3992, 0.6495, 0.6471, 0.4826, 0.6965, 0.531, 0.4826, 0.6965, 0.531, 0.4826, 0.6965, 0.531, 0.4826, 0.6965, 0.531, 0.8216, -0.2799, 0.4965, 0.8216, -0.2799, 0.4965, 0.8216, -0.2799, 0.4965, 0.8216, -0.2799, 0.4965, 0.0, -0.8349, 0.5504, 0.0, -0.8349, 0.5504, 0.0, -0.8349, 0.5504, 0.0, -0.8349, 0.5504, -0.8216, -0.2799, 0.4965, -0.8216, -0.2799, 0.4965, -0.8216, -0.2799, 0.4965, -0.8216, -0.2799, 0.4965, -0.4826, 0.6965, 0.531, -0.4826, 0.6965, 0.531, -0.4826, 0.6965, 0.531, -0.4826, 0.6965, 0.531, -0.4348, 0.8262, 0.3583, -0.4348, 0.8262, 0.3583, -0.4348, 0.8262, 0.3583, -0.4348, 0.8262, 0.3583, -0.895, -0.3587, 0.265, -0.895, -0.3587, 0.265, -0.895, -0.3587, 0.265, -0.895, -0.3587, 0.265, 0.0, -0.9749, 0.2226, 0.0, -0.9749, 0.2226, 0.0, -0.9749, 0.2226, 0.0, -0.9749, 0.2226, 0.895, -0.3587, 0.265, 0.895, -0.3587, 0.265, 0.895, -0.3587, 0.265, 0.895, -0.3587, 0.265, 0.4348, 0.8262, 0.3583, 0.4348, 0.8262, 0.3583, 0.4348, 0.8262, 0.3583, 0.4348, 0.8262, 0.3583, 0.0, -9.491e-08, -1.0, 0.0, -9.491e-08, -1.0, 0.0, -9.491e-08, -1.0, 0.0, -9.491e-08, -1.0, 0.0, -9.491e-08, -1.0, -0.5944, 0.1931, -0.7806, -0.5944, 0.1931, -0.7806, -0.5944, 0.1931, -0.7806, -0.5944, 0.1931, -0.7806, 0.3674, -0.5056, -0.7806, 0.3674, -0.5056, -0.7806, 0.3674, -0.5056, -0.7806, 0.3674, -0.5056, -0.7806, -0.3674, -0.5056, -0.7806, -0.3674, -0.5056, -0.7806, -0.3674, -0.5056, -0.7806, -0.3674, -0.5056, -0.7806, 0.0, 0.625, -0.7806, 0.0, 0.625, -0.7806, 0.0, 0.625, -0.7806, 0.0, 0.625, -0.7806, -9.128e-10, 0.7069, 0.7073, -3.229e-09, 0.7069, 0.7073, -1.292e-07, 0.7069, 0.7073, -1.577e-07, 0.7069, 0.7073, 0.638, -0.5447, 0.5443, 0.638, -0.5447, 0.5443, 0.638, -0.5447, 0.5443, 0.638, -0.5447, 0.5443, 0.1167, -0.7025, 0.702, 0.1167, -0.7025, 0.702, 0.1167, -0.7025, 0.702, 0.1167, -0.7025, 0.702, -9.005e-07, -0.7069, -0.7074, -1.86e-06, -0.7069, -0.7074, 3.229e-09, -0.7069, -0.7074, 1.218e-09, -0.7069, -0.7074, -0.2927, -0.6764, 0.6759, -0.2927, -0.6764, 0.6759, -0.2927, -0.6764, 0.6759, -0.2927, -0.6764, 0.6759, 0.5662, 0.5827, 0.5831, 0.5662, 0.5827, 0.5831, 0.5662, 0.5827, 0.5831, 0.5662, 0.5827, 0.5831, 0.5662, -0.5827, -0.5831, 0.5662, -0.5827, -0.5831, 0.5662, -0.5827, -0.5831, 0.5662, -0.5827, -0.5831, 0.638, 0.5447, -0.5443, 0.638, 0.5447, -0.5443, 0.638, 0.5447, -0.5443, 0.638, 0.5447, -0.5443, 1.0, -0.006638, 0.006634, 1.0, -0.006638, 0.006634, 1.0, -0.006638, 0.006634, 1.0, -0.006638, 0.006634, 0.007442, 0.7172, 0.6968, 0.007442, 0.7172, 0.6968, 0.007442, 0.7172, 0.6968, 0.007442, 0.7172, 0.6968, -0.007442, -0.7172, -0.6968, -0.007442, -0.7172, -0.6968, -0.007442, -0.7172, -0.6968, -0.007442, -0.7172, -0.6968, -0.4062, 0.6464, -0.6459, -0.4062, 0.6464, -0.6459, -0.4062, 0.6464, -0.6459, -0.4062, 0.6464, -0.6459, -9.128e-10, 0.7069, 0.7073, 1.557e-07, 0.7069, 0.7073, 1.227e-07, 0.7069, 0.7073, -3.229e-09, 0.7069, 0.7073, -0.6381, -0.5447, 0.5443, -0.6381, -0.5447, 0.5443, -0.6381, -0.5447, 0.5443, -0.6381, -0.5447, 0.5443, -0.1167, -0.7025, 0.702, -0.1167, -0.7025, 0.702, -0.1167, -0.7025, 0.702, -0.1167, -0.7025, 0.702, 9.04e-07, -0.7069, -0.7074, 1.218e-09, -0.7069, -0.7074, 3.229e-09, -0.7069, -0.7074, 1.866e-06, -0.7069, -0.7074, 0.2927, -0.6764, 0.6759, 0.2927, -0.6764, 0.6759, 0.2927, -0.6764, 0.6759, 0.2927, -0.6764, 0.6759, -0.5662, 0.5827, 0.5831, -0.5662, 0.5827, 0.5831, -0.5662, 0.5827, 0.5831, -0.5662, 0.5827, 0.5831, -0.5662, -0.5827, -0.5831, -0.5662, -0.5827, -0.5831, -0.5662, -0.5827, -0.5831, -0.5662, -0.5827, -0.5831, -0.6381, 0.5447, -0.5443, -0.6381, 0.5447, -0.5443, -0.6381, 0.5447, -0.5443, -0.6381, 0.5447, -0.5443, -1.0, 0.00664, -0.006635, -1.0, 0.00664, -0.006635, -1.0, 0.00664, -0.006635, -1.0, 0.00664, -0.006635, -0.007501, 0.7173, 0.6967, -0.007501, 0.7173, 0.6967, -0.007501, 0.7173, 0.6967, -0.007501, 0.7173, 0.6967, 0.007501, -0.7173, -0.6967, 0.007501, -0.7173, -0.6967, 0.007501, -0.7173, -0.6967, 0.007501, -0.7173, -0.6967, 0.4123, 0.6444, -0.644, 0.4123, 0.6444, -0.644, 0.4123, 0.6444, -0.644, 0.4123, 0.6444, -0.644, 0.06547, 0.7058, -0.7053, 0.06547, 0.7058, -0.7053, 0.06547, 0.7058, -0.7053, 0.06547, 0.7058, -0.7053, -1.577e-07, 0.7069, 0.7073, -1.872e-07, 0.7069, 0.7073, -1.872e-07, 0.7069, 0.7073, -9.128e-10, 0.7069, 0.7073, 0.9847, -0.1232, 0.1231, 0.9847, -0.1232, 0.1231, 0.9847, -0.1232, 0.1231, 0.9847, -0.1232, 0.1231, 1.218e-09, -0.7069, -0.7074, 9.362e-08, -0.7069, -0.7073, 9.362e-08, -0.7069, -0.7073, -9.005e-07, -0.7069, -0.7074, -0.9983, 0.0411, -0.04107, -0.9983, 0.0411, -0.04107, -0.9983, 0.0411, -0.04107, -0.9983, 0.0411, -0.04107, -0.06694, 0.7058, -0.7053, -0.06694, 0.7058, -0.7053, -0.06694, 0.7058, -0.7053, -0.06694, 0.7058, -0.7053, 0.9981, 0.04318, -0.04315, 0.9981, 0.04318, -0.04315, 0.9981, 0.04318, -0.04315, 0.9981, 0.04318, -0.04315, 9.04e-07, -0.7069, -0.7074, -9.494e-08, -0.7069, -0.7073, -9.494e-08, -0.7069, -0.7073, 1.218e-09, -0.7069, -0.7074, -0.9852, -0.1212, 0.1211, -0.9852, -0.1212, 0.1211, -0.9852, -0.1212, 0.1211, -0.9852, -0.1212, 0.1211, -9.128e-10, 0.7069, 0.7073, 1.899e-07, 0.7069, 0.7073, 1.899e-07, 0.7069, 0.7073, 1.557e-07, 0.7069, 0.7073])] * 3)])

# ---- objects
ob_006 = bpy.data.objects.new('円柱.006', me_006)

# ---- transforms, parenting, visibility, modifiers, constraints
ob_006.location = (0.0, 0.0, 0.0)

# ---- collection membership
col_collection.objects.link(ob_006)

# ---- scene / render settings (as saved in the file)
scene.frame_start = 1; scene.frame_end = 250; scene.frame_set(1)
scene.render.engine = 'BLENDER_EEVEE_NEXT'
bpy.context.view_layer.update()

# ---- added for rendering (the .blend has no active camera and no usable light): camera, sun
cam_auto = bpy.data.cameras.new('AutoCamera')
cam_auto.lens = 50.0
cam_auto.sensor_width = 36.0
cam_auto.clip_end = 1000.0
ob_auto_camera = bpy.data.objects.new('AutoCamera', cam_auto)
scene.collection.objects.link(ob_auto_camera)
ob_auto_camera.location = (3.84982, -4.3618, 3.01889)
ob_auto_camera.rotation_euler = (1.09748, -7.21219e-08, 0.694738)
scene.camera = ob_auto_camera
light_auto_sun = bpy.data.lights.new('AutoSun', 'SUN')
light_auto_sun.energy = 3.0
light_auto_sun.angle = 0.0523599
ob_auto_sun = bpy.data.objects.new('AutoSun', light_auto_sun)
scene.collection.objects.link(ob_auto_sun)
ob_auto_sun.rotation_euler = (0.872665, 0.174533, 0.523599)
bpy.context.view_layer.update()
